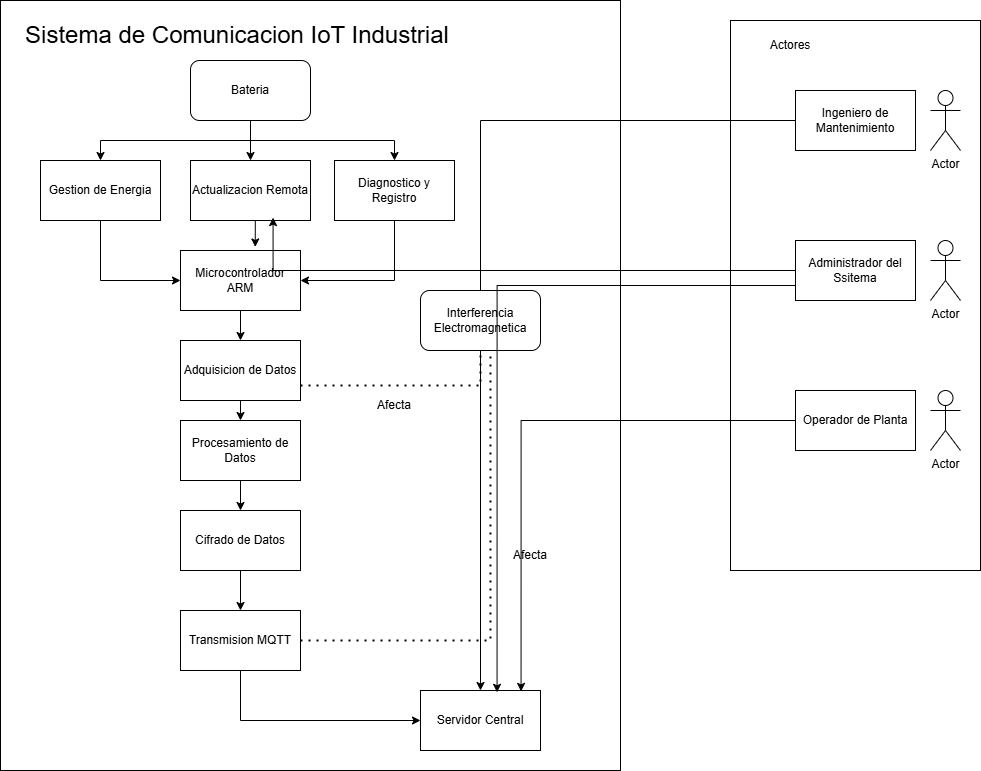

The diagram above was exported from draw.io. Its source (the exported page's mxGraphModel, read from the mxfile embedded in the PNG):
<mxGraphModel dx="2033" dy="652" grid="1" gridSize="10" guides="1" tooltips="1" connect="1" arrows="1" fold="1" page="1" pageScale="1" pageWidth="827" pageHeight="1169" math="0" shadow="0">
  <root>
    <mxCell id="0" />
    <mxCell id="1" parent="0" />
    <mxCell id="rQVYWGeaXDCUiUxtEu6l-6" value="" style="rounded=0;whiteSpace=wrap;html=1;" vertex="1" parent="1">
      <mxGeometry x="-40" y="80" width="620" height="770" as="geometry" />
    </mxCell>
    <mxCell id="rQVYWGeaXDCUiUxtEu6l-7" style="edgeStyle=orthogonalEdgeStyle;rounded=0;orthogonalLoop=1;jettySize=auto;html=1;exitX=0.5;exitY=1;exitDx=0;exitDy=0;" edge="1" parent="1" source="rQVYWGeaXDCUiUxtEu6l-1" target="rQVYWGeaXDCUiUxtEu6l-3">
      <mxGeometry relative="1" as="geometry" />
    </mxCell>
    <mxCell id="rQVYWGeaXDCUiUxtEu6l-8" style="edgeStyle=orthogonalEdgeStyle;rounded=0;orthogonalLoop=1;jettySize=auto;html=1;entryX=0.5;entryY=0;entryDx=0;entryDy=0;" edge="1" parent="1" source="rQVYWGeaXDCUiUxtEu6l-1" target="rQVYWGeaXDCUiUxtEu6l-4">
      <mxGeometry relative="1" as="geometry" />
    </mxCell>
    <mxCell id="rQVYWGeaXDCUiUxtEu6l-10" style="edgeStyle=orthogonalEdgeStyle;rounded=0;orthogonalLoop=1;jettySize=auto;html=1;exitX=0.5;exitY=1;exitDx=0;exitDy=0;entryX=0.5;entryY=0;entryDx=0;entryDy=0;" edge="1" parent="1" source="rQVYWGeaXDCUiUxtEu6l-1" target="rQVYWGeaXDCUiUxtEu6l-5">
      <mxGeometry relative="1" as="geometry" />
    </mxCell>
    <mxCell id="rQVYWGeaXDCUiUxtEu6l-1" value="Bateria" style="rounded=1;whiteSpace=wrap;html=1;" vertex="1" parent="1">
      <mxGeometry x="150" y="140" width="120" height="60" as="geometry" />
    </mxCell>
    <mxCell id="rQVYWGeaXDCUiUxtEu6l-16" style="edgeStyle=orthogonalEdgeStyle;rounded=0;orthogonalLoop=1;jettySize=auto;html=1;exitX=0.5;exitY=1;exitDx=0;exitDy=0;entryX=0;entryY=0.5;entryDx=0;entryDy=0;" edge="1" parent="1" source="rQVYWGeaXDCUiUxtEu6l-3" target="rQVYWGeaXDCUiUxtEu6l-12">
      <mxGeometry relative="1" as="geometry" />
    </mxCell>
    <mxCell id="rQVYWGeaXDCUiUxtEu6l-3" value="Gestion de Energia" style="rounded=0;whiteSpace=wrap;html=1;" vertex="1" parent="1">
      <mxGeometry y="240" width="120" height="60" as="geometry" />
    </mxCell>
    <mxCell id="rQVYWGeaXDCUiUxtEu6l-4" value="Actualizacion Remota" style="rounded=0;whiteSpace=wrap;html=1;" vertex="1" parent="1">
      <mxGeometry x="150" y="240" width="120" height="60" as="geometry" />
    </mxCell>
    <mxCell id="rQVYWGeaXDCUiUxtEu6l-18" style="edgeStyle=orthogonalEdgeStyle;rounded=0;orthogonalLoop=1;jettySize=auto;html=1;exitX=0.5;exitY=1;exitDx=0;exitDy=0;entryX=1;entryY=0.5;entryDx=0;entryDy=0;" edge="1" parent="1" source="rQVYWGeaXDCUiUxtEu6l-5" target="rQVYWGeaXDCUiUxtEu6l-12">
      <mxGeometry relative="1" as="geometry" />
    </mxCell>
    <mxCell id="rQVYWGeaXDCUiUxtEu6l-5" value="Diagnostico y Registro" style="rounded=0;whiteSpace=wrap;html=1;" vertex="1" parent="1">
      <mxGeometry x="294" y="240" width="120" height="60" as="geometry" />
    </mxCell>
    <mxCell id="rQVYWGeaXDCUiUxtEu6l-22" style="edgeStyle=orthogonalEdgeStyle;rounded=0;orthogonalLoop=1;jettySize=auto;html=1;exitX=0.5;exitY=1;exitDx=0;exitDy=0;entryX=0.5;entryY=0;entryDx=0;entryDy=0;" edge="1" parent="1" source="rQVYWGeaXDCUiUxtEu6l-12" target="rQVYWGeaXDCUiUxtEu6l-13">
      <mxGeometry relative="1" as="geometry" />
    </mxCell>
    <mxCell id="rQVYWGeaXDCUiUxtEu6l-12" value="Microcontrolador ARM" style="rounded=0;whiteSpace=wrap;html=1;" vertex="1" parent="1">
      <mxGeometry x="140" y="330" width="120" height="60" as="geometry" />
    </mxCell>
    <mxCell id="rQVYWGeaXDCUiUxtEu6l-23" style="edgeStyle=orthogonalEdgeStyle;rounded=0;orthogonalLoop=1;jettySize=auto;html=1;exitX=0.5;exitY=1;exitDx=0;exitDy=0;entryX=0.5;entryY=0;entryDx=0;entryDy=0;" edge="1" parent="1" source="rQVYWGeaXDCUiUxtEu6l-13" target="rQVYWGeaXDCUiUxtEu6l-14">
      <mxGeometry relative="1" as="geometry" />
    </mxCell>
    <mxCell id="rQVYWGeaXDCUiUxtEu6l-13" value="Adquisicion de Datos" style="rounded=0;whiteSpace=wrap;html=1;" vertex="1" parent="1">
      <mxGeometry x="140" y="420" width="120" height="60" as="geometry" />
    </mxCell>
    <mxCell id="rQVYWGeaXDCUiUxtEu6l-25" style="edgeStyle=orthogonalEdgeStyle;rounded=0;orthogonalLoop=1;jettySize=auto;html=1;exitX=0.5;exitY=1;exitDx=0;exitDy=0;entryX=0.5;entryY=0;entryDx=0;entryDy=0;" edge="1" parent="1" source="rQVYWGeaXDCUiUxtEu6l-14" target="rQVYWGeaXDCUiUxtEu6l-24">
      <mxGeometry relative="1" as="geometry" />
    </mxCell>
    <mxCell id="rQVYWGeaXDCUiUxtEu6l-14" value="Procesamiento de Datos" style="rounded=0;whiteSpace=wrap;html=1;" vertex="1" parent="1">
      <mxGeometry x="140" y="500" width="120" height="60" as="geometry" />
    </mxCell>
    <mxCell id="rQVYWGeaXDCUiUxtEu6l-15" value="&lt;font style=&quot;font-size: 24px;&quot;&gt;Sistema de Comunicacion IoT Industrial&lt;/font&gt;" style="text;html=1;align=center;verticalAlign=middle;whiteSpace=wrap;rounded=0;" vertex="1" parent="1">
      <mxGeometry x="-26" y="100" width="446" height="30" as="geometry" />
    </mxCell>
    <mxCell id="rQVYWGeaXDCUiUxtEu6l-17" style="edgeStyle=orthogonalEdgeStyle;rounded=0;orthogonalLoop=1;jettySize=auto;html=1;exitX=0.5;exitY=1;exitDx=0;exitDy=0;entryX=0.623;entryY=-0.059;entryDx=0;entryDy=0;entryPerimeter=0;" edge="1" parent="1" source="rQVYWGeaXDCUiUxtEu6l-4" target="rQVYWGeaXDCUiUxtEu6l-12">
      <mxGeometry relative="1" as="geometry" />
    </mxCell>
    <mxCell id="rQVYWGeaXDCUiUxtEu6l-20" value="" style="rounded=0;whiteSpace=wrap;html=1;" vertex="1" parent="1">
      <mxGeometry x="690" y="100" width="250" height="550" as="geometry" />
    </mxCell>
    <mxCell id="rQVYWGeaXDCUiUxtEu6l-21" value="Actores" style="text;html=1;align=center;verticalAlign=middle;whiteSpace=wrap;rounded=0;" vertex="1" parent="1">
      <mxGeometry x="720" y="110" width="60" height="30" as="geometry" />
    </mxCell>
    <mxCell id="rQVYWGeaXDCUiUxtEu6l-37" style="edgeStyle=orthogonalEdgeStyle;rounded=0;orthogonalLoop=1;jettySize=auto;html=1;exitX=0.5;exitY=1;exitDx=0;exitDy=0;" edge="1" parent="1" source="rQVYWGeaXDCUiUxtEu6l-24" target="rQVYWGeaXDCUiUxtEu6l-26">
      <mxGeometry relative="1" as="geometry" />
    </mxCell>
    <mxCell id="rQVYWGeaXDCUiUxtEu6l-24" value="Cifrado de Datos" style="rounded=0;whiteSpace=wrap;html=1;" vertex="1" parent="1">
      <mxGeometry x="140" y="590" width="120" height="60" as="geometry" />
    </mxCell>
    <mxCell id="rQVYWGeaXDCUiUxtEu6l-38" style="edgeStyle=orthogonalEdgeStyle;rounded=0;orthogonalLoop=1;jettySize=auto;html=1;exitX=0.5;exitY=1;exitDx=0;exitDy=0;entryX=0;entryY=0.5;entryDx=0;entryDy=0;" edge="1" parent="1" source="rQVYWGeaXDCUiUxtEu6l-26" target="rQVYWGeaXDCUiUxtEu6l-27">
      <mxGeometry relative="1" as="geometry" />
    </mxCell>
    <mxCell id="rQVYWGeaXDCUiUxtEu6l-26" value="Transmision MQTT" style="rounded=0;whiteSpace=wrap;html=1;" vertex="1" parent="1">
      <mxGeometry x="140" y="690" width="120" height="60" as="geometry" />
    </mxCell>
    <mxCell id="rQVYWGeaXDCUiUxtEu6l-27" value="Servidor Central" style="rounded=0;whiteSpace=wrap;html=1;" vertex="1" parent="1">
      <mxGeometry x="380" y="770" width="120" height="60" as="geometry" />
    </mxCell>
    <mxCell id="rQVYWGeaXDCUiUxtEu6l-45" style="edgeStyle=orthogonalEdgeStyle;rounded=0;orthogonalLoop=1;jettySize=auto;html=1;exitX=0;exitY=0.5;exitDx=0;exitDy=0;" edge="1" parent="1" source="rQVYWGeaXDCUiUxtEu6l-28" target="rQVYWGeaXDCUiUxtEu6l-27">
      <mxGeometry relative="1" as="geometry" />
    </mxCell>
    <mxCell id="rQVYWGeaXDCUiUxtEu6l-28" value="Ingeniero de Mantenimiento" style="rounded=0;whiteSpace=wrap;html=1;" vertex="1" parent="1">
      <mxGeometry x="755" y="170" width="120" height="60" as="geometry" />
    </mxCell>
    <mxCell id="rQVYWGeaXDCUiUxtEu6l-29" value="Administrador del Ssitema" style="rounded=0;whiteSpace=wrap;html=1;" vertex="1" parent="1">
      <mxGeometry x="755" y="320" width="120" height="60" as="geometry" />
    </mxCell>
    <mxCell id="rQVYWGeaXDCUiUxtEu6l-30" value="Operador de Planta" style="rounded=0;whiteSpace=wrap;html=1;" vertex="1" parent="1">
      <mxGeometry x="755" y="470" width="120" height="60" as="geometry" />
    </mxCell>
    <mxCell id="rQVYWGeaXDCUiUxtEu6l-32" value="Actor" style="shape=umlActor;verticalLabelPosition=bottom;verticalAlign=top;html=1;outlineConnect=0;" vertex="1" parent="1">
      <mxGeometry x="890" y="170" width="30" height="60" as="geometry" />
    </mxCell>
    <mxCell id="rQVYWGeaXDCUiUxtEu6l-33" value="Actor" style="shape=umlActor;verticalLabelPosition=bottom;verticalAlign=top;html=1;outlineConnect=0;" vertex="1" parent="1">
      <mxGeometry x="890" y="320" width="30" height="60" as="geometry" />
    </mxCell>
    <mxCell id="rQVYWGeaXDCUiUxtEu6l-34" value="Actor" style="shape=umlActor;verticalLabelPosition=bottom;verticalAlign=top;html=1;outlineConnect=0;" vertex="1" parent="1">
      <mxGeometry x="890" y="470" width="30" height="60" as="geometry" />
    </mxCell>
    <mxCell id="rQVYWGeaXDCUiUxtEu6l-35" value="Interferencia Electromagnetica" style="rounded=1;whiteSpace=wrap;html=1;" vertex="1" parent="1">
      <mxGeometry x="380" y="370" width="120" height="60" as="geometry" />
    </mxCell>
    <mxCell id="rQVYWGeaXDCUiUxtEu6l-39" value="" style="endArrow=none;dashed=1;html=1;dashPattern=1 3;strokeWidth=2;rounded=0;exitX=1;exitY=0.75;exitDx=0;exitDy=0;" edge="1" parent="1" source="rQVYWGeaXDCUiUxtEu6l-13">
      <mxGeometry width="50" height="50" relative="1" as="geometry">
        <mxPoint x="390" y="480" as="sourcePoint" />
        <mxPoint x="440" y="430" as="targetPoint" />
        <Array as="points">
          <mxPoint x="440" y="465" />
        </Array>
      </mxGeometry>
    </mxCell>
    <mxCell id="rQVYWGeaXDCUiUxtEu6l-40" value="" style="endArrow=none;dashed=1;html=1;dashPattern=1 3;strokeWidth=2;rounded=0;exitX=1;exitY=0.5;exitDx=0;exitDy=0;" edge="1" parent="1" source="rQVYWGeaXDCUiUxtEu6l-26">
      <mxGeometry width="50" height="50" relative="1" as="geometry">
        <mxPoint x="400" y="480" as="sourcePoint" />
        <mxPoint x="450" y="430" as="targetPoint" />
        <Array as="points">
          <mxPoint x="450" y="720" />
        </Array>
      </mxGeometry>
    </mxCell>
    <mxCell id="rQVYWGeaXDCUiUxtEu6l-42" value="Afecta" style="text;html=1;align=center;verticalAlign=middle;whiteSpace=wrap;rounded=0;" vertex="1" parent="1">
      <mxGeometry x="324" y="470" width="60" height="30" as="geometry" />
    </mxCell>
    <mxCell id="rQVYWGeaXDCUiUxtEu6l-43" value="Afecta" style="text;html=1;align=center;verticalAlign=middle;whiteSpace=wrap;rounded=0;" vertex="1" parent="1">
      <mxGeometry x="460" y="620" width="60" height="30" as="geometry" />
    </mxCell>
    <mxCell id="rQVYWGeaXDCUiUxtEu6l-44" style="edgeStyle=orthogonalEdgeStyle;rounded=0;orthogonalLoop=1;jettySize=auto;html=1;exitX=0;exitY=0.5;exitDx=0;exitDy=0;entryX=0.688;entryY=0.952;entryDx=0;entryDy=0;entryPerimeter=0;" edge="1" parent="1" source="rQVYWGeaXDCUiUxtEu6l-29" target="rQVYWGeaXDCUiUxtEu6l-4">
      <mxGeometry relative="1" as="geometry" />
    </mxCell>
    <mxCell id="rQVYWGeaXDCUiUxtEu6l-46" style="edgeStyle=orthogonalEdgeStyle;rounded=0;orthogonalLoop=1;jettySize=auto;html=1;exitX=0;exitY=0.75;exitDx=0;exitDy=0;entryX=0.638;entryY=0.03;entryDx=0;entryDy=0;entryPerimeter=0;" edge="1" parent="1" source="rQVYWGeaXDCUiUxtEu6l-29" target="rQVYWGeaXDCUiUxtEu6l-27">
      <mxGeometry relative="1" as="geometry" />
    </mxCell>
    <mxCell id="rQVYWGeaXDCUiUxtEu6l-47" style="edgeStyle=orthogonalEdgeStyle;rounded=0;orthogonalLoop=1;jettySize=auto;html=1;exitX=0;exitY=0.5;exitDx=0;exitDy=0;entryX=0.838;entryY=0.015;entryDx=0;entryDy=0;entryPerimeter=0;" edge="1" parent="1" source="rQVYWGeaXDCUiUxtEu6l-30" target="rQVYWGeaXDCUiUxtEu6l-27">
      <mxGeometry relative="1" as="geometry" />
    </mxCell>
  </root>
</mxGraphModel>